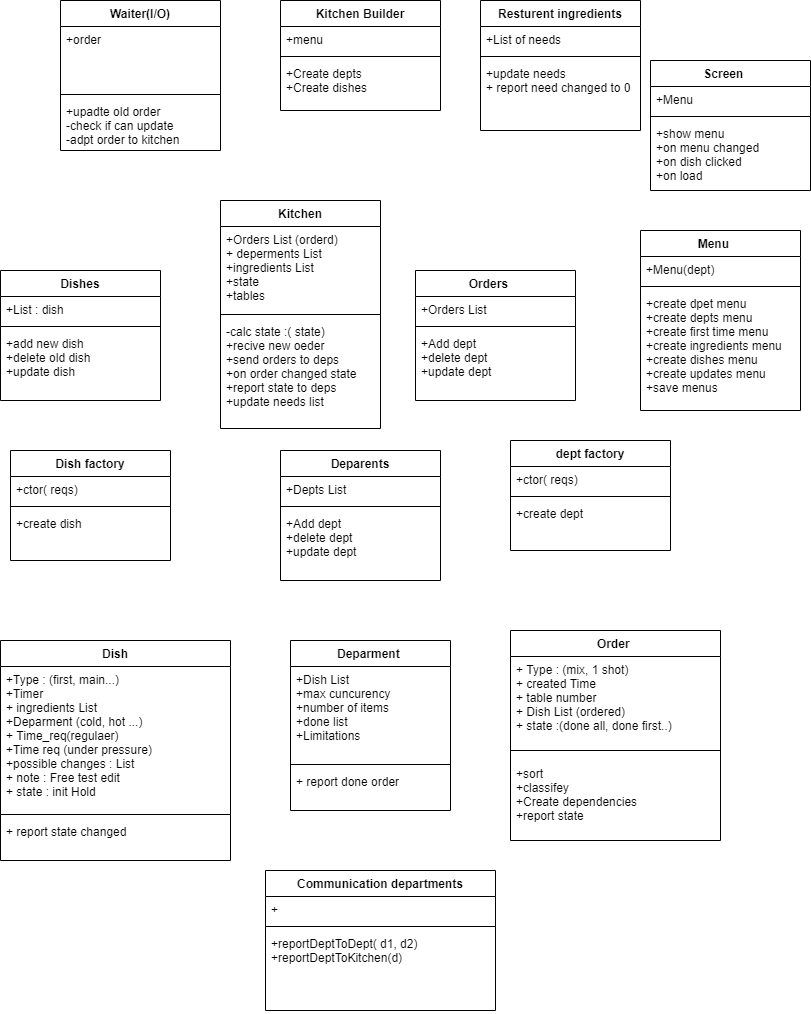

The diagram above was exported from draw.io. Its source (the exported page's mxGraphModel, read from the mxfile embedded in the PNG):
<mxGraphModel dx="1295" dy="585" grid="1" gridSize="10" guides="1" tooltips="1" connect="1" arrows="1" fold="1" page="1" pageScale="1" pageWidth="850" pageHeight="1100" math="0" shadow="0">
  <root>
    <mxCell id="faESyOQN4XtTSkK0MyfH-0" />
    <mxCell id="faESyOQN4XtTSkK0MyfH-1" parent="faESyOQN4XtTSkK0MyfH-0" />
    <mxCell id="faESyOQN4XtTSkK0MyfH-6" value="Dish" style="swimlane;fontStyle=1;align=center;verticalAlign=top;childLayout=stackLayout;horizontal=1;startSize=26;horizontalStack=0;resizeParent=1;resizeParentMax=0;resizeLast=0;collapsible=1;marginBottom=0;labelBackgroundColor=none;strokeColor=default;fillColor=none;gradientColor=none;" parent="faESyOQN4XtTSkK0MyfH-1" vertex="1">
      <mxGeometry x="10" y="650" width="230" height="220" as="geometry" />
    </mxCell>
    <mxCell id="faESyOQN4XtTSkK0MyfH-7" value="+Type : (first, main...)&#10;+Timer &#10;+ ingredients List&#10;+Deparment (cold, hot ...) &#10;+ Time_req(regulaer)&#10;+Time req (under pressure)&#10;+possible changes : List&#10;+ note : Free test edit&#10;+ state : init Hold&#10;" style="text;strokeColor=none;fillColor=none;align=left;verticalAlign=top;spacingLeft=4;spacingRight=4;overflow=hidden;rotatable=0;points=[[0,0.5],[1,0.5]];portConstraint=eastwest;labelBackgroundColor=none;" parent="faESyOQN4XtTSkK0MyfH-6" vertex="1">
      <mxGeometry y="26" width="230" height="144" as="geometry" />
    </mxCell>
    <mxCell id="faESyOQN4XtTSkK0MyfH-8" value="" style="line;strokeWidth=1;fillColor=none;align=left;verticalAlign=middle;spacingTop=-1;spacingLeft=3;spacingRight=3;rotatable=0;labelPosition=right;points=[];portConstraint=eastwest;labelBackgroundColor=none;" parent="faESyOQN4XtTSkK0MyfH-6" vertex="1">
      <mxGeometry y="170" width="230" height="8" as="geometry" />
    </mxCell>
    <mxCell id="faESyOQN4XtTSkK0MyfH-9" value="+ report state changed " style="text;strokeColor=none;fillColor=none;align=left;verticalAlign=top;spacingLeft=4;spacingRight=4;overflow=hidden;rotatable=0;points=[[0,0.5],[1,0.5]];portConstraint=eastwest;labelBackgroundColor=none;" parent="faESyOQN4XtTSkK0MyfH-6" vertex="1">
      <mxGeometry y="178" width="230" height="42" as="geometry" />
    </mxCell>
    <mxCell id="PYg41gXqp7f0p_MK0_M--0" value="Deparment " style="swimlane;fontStyle=1;align=center;verticalAlign=top;childLayout=stackLayout;horizontal=1;startSize=26;horizontalStack=0;resizeParent=1;resizeParentMax=0;resizeLast=0;collapsible=1;marginBottom=0;" vertex="1" parent="faESyOQN4XtTSkK0MyfH-1">
      <mxGeometry x="300" y="650" width="160" height="170" as="geometry" />
    </mxCell>
    <mxCell id="PYg41gXqp7f0p_MK0_M--1" value="+Dish List&#10;+max cuncurency &#10;+number of items&#10;+done list&#10;+Limitations" style="text;strokeColor=none;fillColor=none;align=left;verticalAlign=top;spacingLeft=4;spacingRight=4;overflow=hidden;rotatable=0;points=[[0,0.5],[1,0.5]];portConstraint=eastwest;" vertex="1" parent="PYg41gXqp7f0p_MK0_M--0">
      <mxGeometry y="26" width="160" height="94" as="geometry" />
    </mxCell>
    <mxCell id="PYg41gXqp7f0p_MK0_M--2" value="" style="line;strokeWidth=1;fillColor=none;align=left;verticalAlign=middle;spacingTop=-1;spacingLeft=3;spacingRight=3;rotatable=0;labelPosition=right;points=[];portConstraint=eastwest;" vertex="1" parent="PYg41gXqp7f0p_MK0_M--0">
      <mxGeometry y="120" width="160" height="8" as="geometry" />
    </mxCell>
    <mxCell id="PYg41gXqp7f0p_MK0_M--3" value="+ report done order" style="text;strokeColor=none;fillColor=none;align=left;verticalAlign=top;spacingLeft=4;spacingRight=4;overflow=hidden;rotatable=0;points=[[0,0.5],[1,0.5]];portConstraint=eastwest;" vertex="1" parent="PYg41gXqp7f0p_MK0_M--0">
      <mxGeometry y="128" width="160" height="42" as="geometry" />
    </mxCell>
    <mxCell id="PYg41gXqp7f0p_MK0_M--4" value="Order " style="swimlane;fontStyle=1;align=center;verticalAlign=top;childLayout=stackLayout;horizontal=1;startSize=26;horizontalStack=0;resizeParent=1;resizeParentMax=0;resizeLast=0;collapsible=1;marginBottom=0;" vertex="1" parent="faESyOQN4XtTSkK0MyfH-1">
      <mxGeometry x="520" y="640" width="210" height="210" as="geometry" />
    </mxCell>
    <mxCell id="PYg41gXqp7f0p_MK0_M--5" value="+ Type : (mix, 1 shot)&#10;+ created Time &#10;+ table number&#10;+ Dish List (ordered)&#10;+ state :(done all, done first..)" style="text;strokeColor=none;fillColor=none;align=left;verticalAlign=top;spacingLeft=4;spacingRight=4;overflow=hidden;rotatable=0;points=[[0,0.5],[1,0.5]];portConstraint=eastwest;" vertex="1" parent="PYg41gXqp7f0p_MK0_M--4">
      <mxGeometry y="26" width="210" height="84" as="geometry" />
    </mxCell>
    <mxCell id="PYg41gXqp7f0p_MK0_M--6" value="" style="line;strokeWidth=1;fillColor=none;align=left;verticalAlign=middle;spacingTop=-1;spacingLeft=3;spacingRight=3;rotatable=0;labelPosition=right;points=[];portConstraint=eastwest;" vertex="1" parent="PYg41gXqp7f0p_MK0_M--4">
      <mxGeometry y="110" width="210" height="20" as="geometry" />
    </mxCell>
    <mxCell id="PYg41gXqp7f0p_MK0_M--7" value="+sort&#10;+classifey&#10;+Create dependencies&#10;+report state&#10;&#10;" style="text;strokeColor=none;fillColor=none;align=left;verticalAlign=top;spacingLeft=4;spacingRight=4;overflow=hidden;rotatable=0;points=[[0,0.5],[1,0.5]];portConstraint=eastwest;" vertex="1" parent="PYg41gXqp7f0p_MK0_M--4">
      <mxGeometry y="130" width="210" height="80" as="geometry" />
    </mxCell>
    <mxCell id="PYg41gXqp7f0p_MK0_M--8" value="Kitchen" style="swimlane;fontStyle=1;align=center;verticalAlign=top;childLayout=stackLayout;horizontal=1;startSize=26;horizontalStack=0;resizeParent=1;resizeParentMax=0;resizeLast=0;collapsible=1;marginBottom=0;" vertex="1" parent="faESyOQN4XtTSkK0MyfH-1">
      <mxGeometry x="230" y="210" width="160" height="228" as="geometry" />
    </mxCell>
    <mxCell id="PYg41gXqp7f0p_MK0_M--9" value="+Orders List (orderd)&#10;+ deperments List&#10;+ingredients List&#10;+state&#10;+tables" style="text;strokeColor=none;fillColor=none;align=left;verticalAlign=top;spacingLeft=4;spacingRight=4;overflow=hidden;rotatable=0;points=[[0,0.5],[1,0.5]];portConstraint=eastwest;" vertex="1" parent="PYg41gXqp7f0p_MK0_M--8">
      <mxGeometry y="26" width="160" height="84" as="geometry" />
    </mxCell>
    <mxCell id="PYg41gXqp7f0p_MK0_M--10" value="" style="line;strokeWidth=1;fillColor=none;align=left;verticalAlign=middle;spacingTop=-1;spacingLeft=3;spacingRight=3;rotatable=0;labelPosition=right;points=[];portConstraint=eastwest;" vertex="1" parent="PYg41gXqp7f0p_MK0_M--8">
      <mxGeometry y="110" width="160" height="8" as="geometry" />
    </mxCell>
    <mxCell id="PYg41gXqp7f0p_MK0_M--11" value="-calc state :( state)&#10;+recive new oeder &#10;+send orders to deps&#10;+on order changed state&#10;+report state to deps&#10;+update needs list &#10;" style="text;strokeColor=none;fillColor=none;align=left;verticalAlign=top;spacingLeft=4;spacingRight=4;overflow=hidden;rotatable=0;points=[[0,0.5],[1,0.5]];portConstraint=eastwest;" vertex="1" parent="PYg41gXqp7f0p_MK0_M--8">
      <mxGeometry y="118" width="160" height="110" as="geometry" />
    </mxCell>
    <mxCell id="PYg41gXqp7f0p_MK0_M--13" value="Communication departments" style="swimlane;fontStyle=1;align=center;verticalAlign=top;childLayout=stackLayout;horizontal=1;startSize=26;horizontalStack=0;resizeParent=1;resizeParentMax=0;resizeLast=0;collapsible=1;marginBottom=0;" vertex="1" parent="faESyOQN4XtTSkK0MyfH-1">
      <mxGeometry x="275" y="880" width="230" height="140" as="geometry" />
    </mxCell>
    <mxCell id="PYg41gXqp7f0p_MK0_M--14" value="+" style="text;strokeColor=none;fillColor=none;align=left;verticalAlign=top;spacingLeft=4;spacingRight=4;overflow=hidden;rotatable=0;points=[[0,0.5],[1,0.5]];portConstraint=eastwest;" vertex="1" parent="PYg41gXqp7f0p_MK0_M--13">
      <mxGeometry y="26" width="230" height="26" as="geometry" />
    </mxCell>
    <mxCell id="PYg41gXqp7f0p_MK0_M--15" value="" style="line;strokeWidth=1;fillColor=none;align=left;verticalAlign=middle;spacingTop=-1;spacingLeft=3;spacingRight=3;rotatable=0;labelPosition=right;points=[];portConstraint=eastwest;" vertex="1" parent="PYg41gXqp7f0p_MK0_M--13">
      <mxGeometry y="52" width="230" height="8" as="geometry" />
    </mxCell>
    <mxCell id="PYg41gXqp7f0p_MK0_M--16" value="+reportDeptToDept( d1, d2)&#10;+reportDeptToKitchen(d)&#10; " style="text;strokeColor=none;fillColor=none;align=left;verticalAlign=top;spacingLeft=4;spacingRight=4;overflow=hidden;rotatable=0;points=[[0,0.5],[1,0.5]];portConstraint=eastwest;" vertex="1" parent="PYg41gXqp7f0p_MK0_M--13">
      <mxGeometry y="60" width="230" height="80" as="geometry" />
    </mxCell>
    <mxCell id="PYg41gXqp7f0p_MK0_M--17" value="Resturent ingredients" style="swimlane;fontStyle=1;align=center;verticalAlign=top;childLayout=stackLayout;horizontal=1;startSize=26;horizontalStack=0;resizeParent=1;resizeParentMax=0;resizeLast=0;collapsible=1;marginBottom=0;" vertex="1" parent="faESyOQN4XtTSkK0MyfH-1">
      <mxGeometry x="490" y="10" width="160" height="130" as="geometry" />
    </mxCell>
    <mxCell id="PYg41gXqp7f0p_MK0_M--18" value="+List of needs" style="text;strokeColor=none;fillColor=none;align=left;verticalAlign=top;spacingLeft=4;spacingRight=4;overflow=hidden;rotatable=0;points=[[0,0.5],[1,0.5]];portConstraint=eastwest;" vertex="1" parent="PYg41gXqp7f0p_MK0_M--17">
      <mxGeometry y="26" width="160" height="26" as="geometry" />
    </mxCell>
    <mxCell id="PYg41gXqp7f0p_MK0_M--19" value="" style="line;strokeWidth=1;fillColor=none;align=left;verticalAlign=middle;spacingTop=-1;spacingLeft=3;spacingRight=3;rotatable=0;labelPosition=right;points=[];portConstraint=eastwest;" vertex="1" parent="PYg41gXqp7f0p_MK0_M--17">
      <mxGeometry y="52" width="160" height="8" as="geometry" />
    </mxCell>
    <mxCell id="PYg41gXqp7f0p_MK0_M--20" value="+update needs &#10;+ report need changed to 0" style="text;strokeColor=none;fillColor=none;align=left;verticalAlign=top;spacingLeft=4;spacingRight=4;overflow=hidden;rotatable=0;points=[[0,0.5],[1,0.5]];portConstraint=eastwest;" vertex="1" parent="PYg41gXqp7f0p_MK0_M--17">
      <mxGeometry y="60" width="160" height="70" as="geometry" />
    </mxCell>
    <mxCell id="PYg41gXqp7f0p_MK0_M--25" value="Waiter(I/O)" style="swimlane;fontStyle=1;align=center;verticalAlign=top;childLayout=stackLayout;horizontal=1;startSize=26;horizontalStack=0;resizeParent=1;resizeParentMax=0;resizeLast=0;collapsible=1;marginBottom=0;" vertex="1" parent="faESyOQN4XtTSkK0MyfH-1">
      <mxGeometry x="70" y="10" width="160" height="150" as="geometry" />
    </mxCell>
    <mxCell id="PYg41gXqp7f0p_MK0_M--26" value="+order&#10; &#10;" style="text;strokeColor=none;fillColor=none;align=left;verticalAlign=top;spacingLeft=4;spacingRight=4;overflow=hidden;rotatable=0;points=[[0,0.5],[1,0.5]];portConstraint=eastwest;" vertex="1" parent="PYg41gXqp7f0p_MK0_M--25">
      <mxGeometry y="26" width="160" height="64" as="geometry" />
    </mxCell>
    <mxCell id="PYg41gXqp7f0p_MK0_M--27" value="" style="line;strokeWidth=1;fillColor=none;align=left;verticalAlign=middle;spacingTop=-1;spacingLeft=3;spacingRight=3;rotatable=0;labelPosition=right;points=[];portConstraint=eastwest;" vertex="1" parent="PYg41gXqp7f0p_MK0_M--25">
      <mxGeometry y="90" width="160" height="8" as="geometry" />
    </mxCell>
    <mxCell id="PYg41gXqp7f0p_MK0_M--28" value="+upadte old order&#10;-check if can update&#10;-adpt order to kitchen" style="text;strokeColor=none;fillColor=none;align=left;verticalAlign=top;spacingLeft=4;spacingRight=4;overflow=hidden;rotatable=0;points=[[0,0.5],[1,0.5]];portConstraint=eastwest;" vertex="1" parent="PYg41gXqp7f0p_MK0_M--25">
      <mxGeometry y="98" width="160" height="52" as="geometry" />
    </mxCell>
    <mxCell id="PYg41gXqp7f0p_MK0_M--29" value="Dishes" style="swimlane;fontStyle=1;align=center;verticalAlign=top;childLayout=stackLayout;horizontal=1;startSize=26;horizontalStack=0;resizeParent=1;resizeParentMax=0;resizeLast=0;collapsible=1;marginBottom=0;" vertex="1" parent="faESyOQN4XtTSkK0MyfH-1">
      <mxGeometry x="10" y="280" width="160" height="130" as="geometry" />
    </mxCell>
    <mxCell id="PYg41gXqp7f0p_MK0_M--30" value="+List : dish " style="text;strokeColor=none;fillColor=none;align=left;verticalAlign=top;spacingLeft=4;spacingRight=4;overflow=hidden;rotatable=0;points=[[0,0.5],[1,0.5]];portConstraint=eastwest;" vertex="1" parent="PYg41gXqp7f0p_MK0_M--29">
      <mxGeometry y="26" width="160" height="26" as="geometry" />
    </mxCell>
    <mxCell id="PYg41gXqp7f0p_MK0_M--31" value="" style="line;strokeWidth=1;fillColor=none;align=left;verticalAlign=middle;spacingTop=-1;spacingLeft=3;spacingRight=3;rotatable=0;labelPosition=right;points=[];portConstraint=eastwest;" vertex="1" parent="PYg41gXqp7f0p_MK0_M--29">
      <mxGeometry y="52" width="160" height="8" as="geometry" />
    </mxCell>
    <mxCell id="PYg41gXqp7f0p_MK0_M--32" value="+add new dish&#10;+delete old dish&#10;+update dish&#10;" style="text;strokeColor=none;fillColor=none;align=left;verticalAlign=top;spacingLeft=4;spacingRight=4;overflow=hidden;rotatable=0;points=[[0,0.5],[1,0.5]];portConstraint=eastwest;" vertex="1" parent="PYg41gXqp7f0p_MK0_M--29">
      <mxGeometry y="60" width="160" height="70" as="geometry" />
    </mxCell>
    <mxCell id="PYg41gXqp7f0p_MK0_M--33" value="Deparents" style="swimlane;fontStyle=1;align=center;verticalAlign=top;childLayout=stackLayout;horizontal=1;startSize=26;horizontalStack=0;resizeParent=1;resizeParentMax=0;resizeLast=0;collapsible=1;marginBottom=0;" vertex="1" parent="faESyOQN4XtTSkK0MyfH-1">
      <mxGeometry x="290" y="460" width="160" height="130" as="geometry" />
    </mxCell>
    <mxCell id="PYg41gXqp7f0p_MK0_M--34" value="+Depts List" style="text;strokeColor=none;fillColor=none;align=left;verticalAlign=top;spacingLeft=4;spacingRight=4;overflow=hidden;rotatable=0;points=[[0,0.5],[1,0.5]];portConstraint=eastwest;" vertex="1" parent="PYg41gXqp7f0p_MK0_M--33">
      <mxGeometry y="26" width="160" height="26" as="geometry" />
    </mxCell>
    <mxCell id="PYg41gXqp7f0p_MK0_M--35" value="" style="line;strokeWidth=1;fillColor=none;align=left;verticalAlign=middle;spacingTop=-1;spacingLeft=3;spacingRight=3;rotatable=0;labelPosition=right;points=[];portConstraint=eastwest;" vertex="1" parent="PYg41gXqp7f0p_MK0_M--33">
      <mxGeometry y="52" width="160" height="8" as="geometry" />
    </mxCell>
    <mxCell id="PYg41gXqp7f0p_MK0_M--36" value="+Add dept&#10;+delete dept&#10;+update dept" style="text;strokeColor=none;fillColor=none;align=left;verticalAlign=top;spacingLeft=4;spacingRight=4;overflow=hidden;rotatable=0;points=[[0,0.5],[1,0.5]];portConstraint=eastwest;" vertex="1" parent="PYg41gXqp7f0p_MK0_M--33">
      <mxGeometry y="60" width="160" height="70" as="geometry" />
    </mxCell>
    <mxCell id="PYg41gXqp7f0p_MK0_M--37" value="Orders    " style="swimlane;fontStyle=1;align=center;verticalAlign=top;childLayout=stackLayout;horizontal=1;startSize=26;horizontalStack=0;resizeParent=1;resizeParentMax=0;resizeLast=0;collapsible=1;marginBottom=0;" vertex="1" parent="faESyOQN4XtTSkK0MyfH-1">
      <mxGeometry x="425" y="280" width="160" height="130" as="geometry" />
    </mxCell>
    <mxCell id="PYg41gXqp7f0p_MK0_M--38" value="+Orders List" style="text;strokeColor=none;fillColor=none;align=left;verticalAlign=top;spacingLeft=4;spacingRight=4;overflow=hidden;rotatable=0;points=[[0,0.5],[1,0.5]];portConstraint=eastwest;" vertex="1" parent="PYg41gXqp7f0p_MK0_M--37">
      <mxGeometry y="26" width="160" height="26" as="geometry" />
    </mxCell>
    <mxCell id="PYg41gXqp7f0p_MK0_M--39" value="" style="line;strokeWidth=1;fillColor=none;align=left;verticalAlign=middle;spacingTop=-1;spacingLeft=3;spacingRight=3;rotatable=0;labelPosition=right;points=[];portConstraint=eastwest;" vertex="1" parent="PYg41gXqp7f0p_MK0_M--37">
      <mxGeometry y="52" width="160" height="8" as="geometry" />
    </mxCell>
    <mxCell id="PYg41gXqp7f0p_MK0_M--40" value="+Add dept&#10;+delete dept&#10;+update dept" style="text;strokeColor=none;fillColor=none;align=left;verticalAlign=top;spacingLeft=4;spacingRight=4;overflow=hidden;rotatable=0;points=[[0,0.5],[1,0.5]];portConstraint=eastwest;" vertex="1" parent="PYg41gXqp7f0p_MK0_M--37">
      <mxGeometry y="60" width="160" height="70" as="geometry" />
    </mxCell>
    <mxCell id="PYg41gXqp7f0p_MK0_M--41" value="Kitchen Builder" style="swimlane;fontStyle=1;align=center;verticalAlign=top;childLayout=stackLayout;horizontal=1;startSize=26;horizontalStack=0;resizeParent=1;resizeParentMax=0;resizeLast=0;collapsible=1;marginBottom=0;" vertex="1" parent="faESyOQN4XtTSkK0MyfH-1">
      <mxGeometry x="290" y="10" width="160" height="110" as="geometry" />
    </mxCell>
    <mxCell id="PYg41gXqp7f0p_MK0_M--42" value="+menu" style="text;strokeColor=none;fillColor=none;align=left;verticalAlign=top;spacingLeft=4;spacingRight=4;overflow=hidden;rotatable=0;points=[[0,0.5],[1,0.5]];portConstraint=eastwest;" vertex="1" parent="PYg41gXqp7f0p_MK0_M--41">
      <mxGeometry y="26" width="160" height="26" as="geometry" />
    </mxCell>
    <mxCell id="PYg41gXqp7f0p_MK0_M--43" value="" style="line;strokeWidth=1;fillColor=none;align=left;verticalAlign=middle;spacingTop=-1;spacingLeft=3;spacingRight=3;rotatable=0;labelPosition=right;points=[];portConstraint=eastwest;" vertex="1" parent="PYg41gXqp7f0p_MK0_M--41">
      <mxGeometry y="52" width="160" height="8" as="geometry" />
    </mxCell>
    <mxCell id="PYg41gXqp7f0p_MK0_M--44" value="+Create depts&#10;+Create dishes" style="text;strokeColor=none;fillColor=none;align=left;verticalAlign=top;spacingLeft=4;spacingRight=4;overflow=hidden;rotatable=0;points=[[0,0.5],[1,0.5]];portConstraint=eastwest;" vertex="1" parent="PYg41gXqp7f0p_MK0_M--41">
      <mxGeometry y="60" width="160" height="50" as="geometry" />
    </mxCell>
    <mxCell id="PYg41gXqp7f0p_MK0_M--45" value="dept factory" style="swimlane;fontStyle=1;align=center;verticalAlign=top;childLayout=stackLayout;horizontal=1;startSize=26;horizontalStack=0;resizeParent=1;resizeParentMax=0;resizeLast=0;collapsible=1;marginBottom=0;" vertex="1" parent="faESyOQN4XtTSkK0MyfH-1">
      <mxGeometry x="520" y="450" width="160" height="110" as="geometry" />
    </mxCell>
    <mxCell id="PYg41gXqp7f0p_MK0_M--46" value="+ctor( reqs)" style="text;strokeColor=none;fillColor=none;align=left;verticalAlign=top;spacingLeft=4;spacingRight=4;overflow=hidden;rotatable=0;points=[[0,0.5],[1,0.5]];portConstraint=eastwest;" vertex="1" parent="PYg41gXqp7f0p_MK0_M--45">
      <mxGeometry y="26" width="160" height="26" as="geometry" />
    </mxCell>
    <mxCell id="PYg41gXqp7f0p_MK0_M--47" value="" style="line;strokeWidth=1;fillColor=none;align=left;verticalAlign=middle;spacingTop=-1;spacingLeft=3;spacingRight=3;rotatable=0;labelPosition=right;points=[];portConstraint=eastwest;" vertex="1" parent="PYg41gXqp7f0p_MK0_M--45">
      <mxGeometry y="52" width="160" height="8" as="geometry" />
    </mxCell>
    <mxCell id="PYg41gXqp7f0p_MK0_M--48" value="+create dept" style="text;strokeColor=none;fillColor=none;align=left;verticalAlign=top;spacingLeft=4;spacingRight=4;overflow=hidden;rotatable=0;points=[[0,0.5],[1,0.5]];portConstraint=eastwest;" vertex="1" parent="PYg41gXqp7f0p_MK0_M--45">
      <mxGeometry y="60" width="160" height="50" as="geometry" />
    </mxCell>
    <mxCell id="PYg41gXqp7f0p_MK0_M--53" value="Dish factory" style="swimlane;fontStyle=1;align=center;verticalAlign=top;childLayout=stackLayout;horizontal=1;startSize=26;horizontalStack=0;resizeParent=1;resizeParentMax=0;resizeLast=0;collapsible=1;marginBottom=0;" vertex="1" parent="faESyOQN4XtTSkK0MyfH-1">
      <mxGeometry x="20" y="460" width="160" height="110" as="geometry" />
    </mxCell>
    <mxCell id="PYg41gXqp7f0p_MK0_M--54" value="+ctor( reqs)" style="text;strokeColor=none;fillColor=none;align=left;verticalAlign=top;spacingLeft=4;spacingRight=4;overflow=hidden;rotatable=0;points=[[0,0.5],[1,0.5]];portConstraint=eastwest;" vertex="1" parent="PYg41gXqp7f0p_MK0_M--53">
      <mxGeometry y="26" width="160" height="26" as="geometry" />
    </mxCell>
    <mxCell id="PYg41gXqp7f0p_MK0_M--55" value="" style="line;strokeWidth=1;fillColor=none;align=left;verticalAlign=middle;spacingTop=-1;spacingLeft=3;spacingRight=3;rotatable=0;labelPosition=right;points=[];portConstraint=eastwest;" vertex="1" parent="PYg41gXqp7f0p_MK0_M--53">
      <mxGeometry y="52" width="160" height="8" as="geometry" />
    </mxCell>
    <mxCell id="PYg41gXqp7f0p_MK0_M--56" value="+create dish" style="text;strokeColor=none;fillColor=none;align=left;verticalAlign=top;spacingLeft=4;spacingRight=4;overflow=hidden;rotatable=0;points=[[0,0.5],[1,0.5]];portConstraint=eastwest;" vertex="1" parent="PYg41gXqp7f0p_MK0_M--53">
      <mxGeometry y="60" width="160" height="50" as="geometry" />
    </mxCell>
    <mxCell id="PYg41gXqp7f0p_MK0_M--57" value="Menu    " style="swimlane;fontStyle=1;align=center;verticalAlign=top;childLayout=stackLayout;horizontal=1;startSize=26;horizontalStack=0;resizeParent=1;resizeParentMax=0;resizeLast=0;collapsible=1;marginBottom=0;" vertex="1" parent="faESyOQN4XtTSkK0MyfH-1">
      <mxGeometry x="650" y="240" width="160" height="180" as="geometry" />
    </mxCell>
    <mxCell id="PYg41gXqp7f0p_MK0_M--58" value="+Menu(dept)" style="text;strokeColor=none;fillColor=none;align=left;verticalAlign=top;spacingLeft=4;spacingRight=4;overflow=hidden;rotatable=0;points=[[0,0.5],[1,0.5]];portConstraint=eastwest;" vertex="1" parent="PYg41gXqp7f0p_MK0_M--57">
      <mxGeometry y="26" width="160" height="26" as="geometry" />
    </mxCell>
    <mxCell id="PYg41gXqp7f0p_MK0_M--59" value="" style="line;strokeWidth=1;fillColor=none;align=left;verticalAlign=middle;spacingTop=-1;spacingLeft=3;spacingRight=3;rotatable=0;labelPosition=right;points=[];portConstraint=eastwest;" vertex="1" parent="PYg41gXqp7f0p_MK0_M--57">
      <mxGeometry y="52" width="160" height="8" as="geometry" />
    </mxCell>
    <mxCell id="PYg41gXqp7f0p_MK0_M--60" value="+create dpet menu&#10;+create depts menu &#10;+create first time menu&#10;+create ingredients menu&#10;+create dishes menu&#10;+create updates menu&#10;+save menus " style="text;strokeColor=none;fillColor=none;align=left;verticalAlign=top;spacingLeft=4;spacingRight=4;overflow=hidden;rotatable=0;points=[[0,0.5],[1,0.5]];portConstraint=eastwest;" vertex="1" parent="PYg41gXqp7f0p_MK0_M--57">
      <mxGeometry y="60" width="160" height="120" as="geometry" />
    </mxCell>
    <mxCell id="PYg41gXqp7f0p_MK0_M--61" value="Screen    " style="swimlane;fontStyle=1;align=center;verticalAlign=top;childLayout=stackLayout;horizontal=1;startSize=26;horizontalStack=0;resizeParent=1;resizeParentMax=0;resizeLast=0;collapsible=1;marginBottom=0;" vertex="1" parent="faESyOQN4XtTSkK0MyfH-1">
      <mxGeometry x="660" y="70" width="160" height="130" as="geometry" />
    </mxCell>
    <mxCell id="PYg41gXqp7f0p_MK0_M--62" value="+Menu" style="text;strokeColor=none;fillColor=none;align=left;verticalAlign=top;spacingLeft=4;spacingRight=4;overflow=hidden;rotatable=0;points=[[0,0.5],[1,0.5]];portConstraint=eastwest;" vertex="1" parent="PYg41gXqp7f0p_MK0_M--61">
      <mxGeometry y="26" width="160" height="26" as="geometry" />
    </mxCell>
    <mxCell id="PYg41gXqp7f0p_MK0_M--63" value="" style="line;strokeWidth=1;fillColor=none;align=left;verticalAlign=middle;spacingTop=-1;spacingLeft=3;spacingRight=3;rotatable=0;labelPosition=right;points=[];portConstraint=eastwest;" vertex="1" parent="PYg41gXqp7f0p_MK0_M--61">
      <mxGeometry y="52" width="160" height="8" as="geometry" />
    </mxCell>
    <mxCell id="PYg41gXqp7f0p_MK0_M--64" value="+show menu&#10;+on menu changed&#10;+on dish clicked&#10;+on load" style="text;strokeColor=none;fillColor=none;align=left;verticalAlign=top;spacingLeft=4;spacingRight=4;overflow=hidden;rotatable=0;points=[[0,0.5],[1,0.5]];portConstraint=eastwest;" vertex="1" parent="PYg41gXqp7f0p_MK0_M--61">
      <mxGeometry y="60" width="160" height="70" as="geometry" />
    </mxCell>
  </root>
</mxGraphModel>